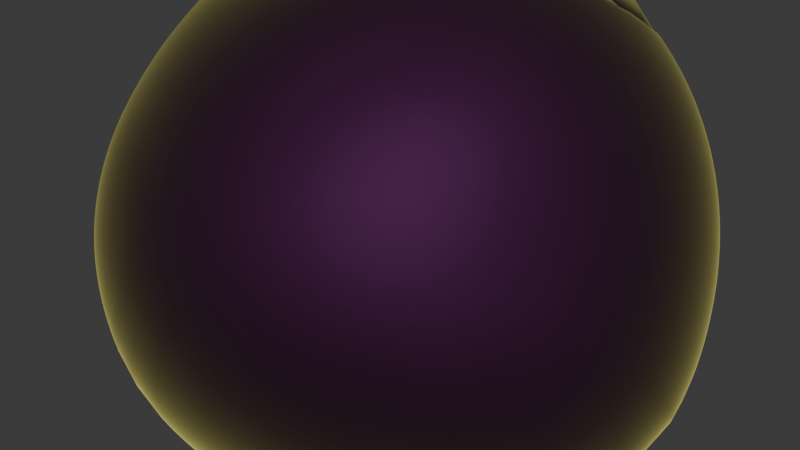 # Source: Flerovium.blend  (saved by Blender 5.0.119; exported with 4.5.12 LTS)
import bpy
from mathutils import Matrix  # noqa: F401  (used for matrix-valued properties, if any)

bpy.ops.wm.read_factory_settings(use_empty=True)
scene = bpy.context.scene
scene.name = 'Scene'

# ---- collections
col_collection = bpy.data.collections.new('Collection'); scene.collection.children.link(col_collection)

# ---- materials (node trees are filled in below, after node groups)
mat_material_001 = bpy.data.materials.new('Material.001')
mat_material_002 = bpy.data.materials.new('Material.002')

# ---- material node trees
mat_material_001.use_nodes = True; mat_material_001.node_tree.nodes.clear()
_N = mat_material_001.node_tree.nodes; _L = mat_material_001.node_tree.links
n0 = _N.new('ShaderNodeBsdfPrincipled'); n0.name = 'Principled BSDF'; n0.location = (-200, 100)
n0.inputs[0].default_value = (0.05683, 0.01254, 0.05744, 1.0)
n0.inputs[1].default_value = 1.0
n0.inputs[2].default_value = 0.6739
n0.inputs[24].default_value = 0.5
n0.inputs[25].default_value = 0.4565
n0.inputs[26].default_value = (0.7601, 0.733, 0.1812, 1.0)
n1 = _N.new('ShaderNodeOutputMaterial'); n1.name = 'Material Output'; n1.location = (200, 100)
_L.new(n0.outputs[0], n1.inputs[0])
n1.is_active_output = True
mat_material_002.use_nodes = True; mat_material_002.node_tree.nodes.clear()
_N = mat_material_002.node_tree.nodes; _L = mat_material_002.node_tree.links
n0 = _N.new('ShaderNodeOutputMaterial'); n0.name = 'Material Output'; n0.location = (200, 100)
n1 = _N.new('ShaderNodeBsdfAnisotropic'); n1.name = 'Glossy BSDF'; n1.location = (-200, 100)
n1.inputs[0].default_value = (1.0, 1.0, 1.0, 1.0)
_L.new(n1.outputs[0], n0.inputs[0])
n0.is_active_output = True

# ---- world
world_world = bpy.data.worlds.new('World'); scene.world = world_world
world_world.use_nodes = True; world_world.node_tree.nodes.clear()
_N = world_world.node_tree.nodes; _L = world_world.node_tree.links
n0 = _N.new('ShaderNodeOutputWorld'); n0.name = 'World Output'; n0.location = (200, 100)
n1 = _N.new('ShaderNodeBackground'); n1.name = 'Background'; n1.location = (-200, 100)
n1.inputs[0].default_value = (0.05088, 0.05088, 0.05088, 1.0)
_L.new(n1.outputs[0], n0.inputs[0])
n0.is_active_output = True
world_world.color = (0.05088, 0.05088, 0.05088)
world_world.sun_shadow_jitter_overblur = 0.0

# ---- meshes
me_rock = bpy.data.meshes.new('rock')
me_rock.from_pydata([(0.0, 0.0, 0.4227), (0.5, -0.5, -0.4212), (0.5, 0.5, -0.4228), (-0.5, 0.5, -0.422), (-0.5, -0.5, -0.4228), (0.0, -0.3333, 0.0004111), (0.3333, 0.0, 0.0002107), (0.0, 0.3333, -0.01041), (-0.3333, 0.0, -0.002527), (0.0, 0.0, -0.4231)], [], [(0, 1, 6), (0, 6, 2), (0, 2, 7), (0, 7, 3), (0, 3, 8), (0, 8, 4), (0, 4, 5), (0, 5, 1), (1, 9, 2), (2, 9, 3), (3, 9, 4), (4, 9, 1), (1, 2, 6), (2, 3, 7), (3, 4, 8), (4, 1, 5)])
me_rock.polygons.foreach_set('use_smooth', [True] * 16)
_k = {(0, 7): 0.30371, (2, 7): 0.56001, (0, 3): 0.58306, (3, 8): 0.43726, (4, 5): 0.72879, (1, 2): 0.63622, (2, 3): 0.6968, (3, 4): 0.24337}
me_rock.attributes.new('crease_edge', 'FLOAT', 'EDGE').data.foreach_set('value', [_k.get((min(e.vertices), max(e.vertices)), 0.0) for e in me_rock.edges])
me_rock.materials.append(mat_material_001)
me_rock.update()
me_text = bpy.data.meshes.new('Text')
me_text.from_pydata([(0.623, 0.682, 0.0), (0.534, 0.682, 0.0), (0.534, 0.0, 0.0), (0.623, 0.0, 0.0), (0.44, 0.682, 0.0), (0.076, 0.682, 0.0), (0.076, 0.0, 0.0), (0.174, 0.0, 0.0), (0.174, 0.317, 0.0), (0.44, 0.317, 0.0), (0.44, 0.405, 0.0), (0.174, 0.405, 0.0), (0.174, 0.594, 0.0), (0.44, 0.594, 0.0), (0.623, 0.682, 0.6117), (0.534, 0.682, 0.6117), (0.534, 0.0, 0.6117), (0.623, 0.0, 0.6117), (0.44, 0.682, 0.6117), (0.076, 0.682, 0.6117), (0.076, 0.0, 0.6117), (0.174, 0.0, 0.6117), (0.174, 0.317, 0.6117), (0.44, 0.317, 0.6117), (0.44, 0.405, 0.6117), (0.174, 0.405, 0.6117), (0.174, 0.594, 0.6117), (0.44, 0.594, 0.6117)], [], [(2, 1, 0), (2, 0, 3), (6, 5, 12), (12, 5, 4), (12, 4, 13), (6, 12, 11), (6, 11, 8), (8, 11, 10), (8, 10, 9), (6, 8, 7), (16, 14, 15), (16, 17, 14), (20, 26, 19), (26, 18, 19), (26, 27, 18), (20, 25, 26), (20, 22, 25), (22, 24, 25), (22, 23, 24), (20, 21, 22), (4, 5, 19, 18), (0, 1, 15, 14), (10, 11, 25, 24), (12, 13, 27, 26), (2, 3, 17, 16), (8, 9, 23, 22), (13, 4, 18, 27), (3, 0, 14, 17), (9, 10, 24, 23), (5, 6, 20, 19), (6, 7, 21, 20), (11, 12, 26, 25), (7, 8, 22, 21), (1, 2, 16, 15)])
_uv = me_text.uv_layers.new(name='UVMap')
_uv.uv.foreach_set('vector', [0.6667, 0.0, 0.3333, 0.0, 0.0, 0.0, 0.6667, 0.0, 0.0, 0.0, 1.0, 0.0, 0.2222, 0.0, 0.1111, 0.0, 0.8889, 0.0, 0.8889, 0.0, 0.1111, 0.0, 0.0, 0.0, 0.8889, 0.0, 0.0, 0.0, 1.0, 0.0, 0.2222, 0.0, 0.8889, 0.0, 0.7778, 0.0, 0.2222, 0.0, 0.7778, 0.0, 0.4444, 0.0, 0.4444, 0.0, 0.7778, 0.0, 0.6667, 0.0, 0.4444, 0.0, 0.6667, 0.0, 0.5556, 0.0, 0.2222, 0.0, 0.4444, 0.0, 0.3333, 0.0, 0.6667, 0.0, 0.0, 0.0, 0.3333, 0.0, 0.6667, 0.0, 1.0, 0.0, 0.0, 0.0, 0.2222, 0.0, 0.8889, 0.0, 0.1111, 0.0, 0.8889, 0.0, 0.0, 0.0, 0.1111, 0.0, 0.8889, 0.0, 1.0, 0.0, 0.0, 0.0, 0.2222, 0.0, 0.7778, 0.0, 0.8889, 0.0, 0.2222, 0.0, 0.4444, 0.0, 0.7778, 0.0, 0.4444, 0.0, 0.6667, 0.0, 0.7778, 0.0, 0.4444, 0.0, 0.5556, 0.0, 0.6667, 0.0, 0.2222, 0.0, 0.3333, 0.0, 0.4444, 0.0, 0.0, 0.0, 0.1111, 0.0, 0.1111, 0.0, 0.0, 0.0, 0.0, 0.0, 0.3333, 0.0, 0.3333, 0.0, 0.0, 0.0, 0.6667, 0.0, 0.7778, 0.0, 0.7778, 0.0, 0.6667, 0.0, 0.8889, 0.0, 1.0, 0.0, 1.0, 0.0, 0.8889, 0.0, 0.6667, 0.0, 1.0, 0.0, 1.0, 0.0, 0.6667, 0.0, 0.4444, 0.0, 0.5556, 0.0, 0.5556, 0.0, 0.4444, 0.0, 1.0, 0.0, 0.0, 0.0, 0.0, 0.0, 1.0, 0.0, 1.0, 0.0, 0.0, 0.0, 0.0, 0.0, 1.0, 0.0, 0.5556, 0.0, 0.6667, 0.0, 0.6667, 0.0, 0.5556, 0.0, 0.1111, 0.0, 0.2222, 0.0, 0.2222, 0.0, 0.1111, 0.0, 0.2222, 0.0, 0.3333, 0.0, 0.3333, 0.0, 0.2222, 0.0, 0.7778, 0.0, 0.8889, 0.0, 0.8889, 0.0, 0.7778, 0.0, 0.3333, 0.0, 0.4444, 0.0, 0.4444, 0.0, 0.3333, 0.0, 0.3333, 0.0, 0.6667, 0.0, 0.6667, 0.0, 0.3333, 0.0])
me_text.materials.append(mat_material_002)
me_text.auto_texspace = False
me_text.update()

# ---- objects
ob_rock = bpy.data.objects.new('rock', me_rock)
ob_text = bpy.data.objects.new('Text', me_text)

# ---- transforms, parenting, visibility, modifiers, constraints
ob_rock.location = (0.0, 0.0, 0.0)
ob_rock.rotation_euler = (-0.7112, -1.164, 2.255)
_m = ob_rock.modifiers.new('Subsurf', 'SUBSURF')
_m.levels = 2
_m.render_levels = 3
_m = ob_rock.modifiers.new('Subsurf.001', 'SUBSURF')
_m.levels = 2
_m.render_levels = 3
_m = ob_rock.modifiers.new('Displace', 'DISPLACE')
_m.mid_level = 0.0
_m.strength = 0.009978
_m = ob_rock.modifiers.new('Displace.001', 'DISPLACE')
_m.mid_level = 0.0
_m.strength = 0.8201
_m = ob_rock.modifiers.new('Displace.002', 'DISPLACE')
_m.strength = 0.05001
_m = ob_rock.modifiers.new('Displace.003', 'DISPLACE')
_m.strength = 0.0253
ob_text.location = (-0.2227, 0.0768, -0.2688)
ob_text.rotation_euler = (1.574, -2.22e-16, -2.228e-16)
ob_text.scale = (0.632, 0.632, 0.632)

# ---- collection membership
col_collection.objects.link(ob_rock)
col_collection.objects.link(ob_text)

# ---- scene / render settings (as saved in the file)
scene.frame_start = 1; scene.frame_end = 250; scene.frame_set(1)
scene.render.engine = 'BLENDER_EEVEE_NEXT'
scene.render.bake_bias = 0.0
scene.render.bake_samples = 0
scene.cycles.sampling_pattern = 'TABULATED_SOBOL'
scene.eevee.use_volume_custom_range = False
bpy.context.view_layer.update()

# ---- added for rendering (the .blend has no active camera and no usable light): camera, sun
cam_auto = bpy.data.cameras.new('AutoCamera')
cam_auto.lens = 50.0
cam_auto.sensor_width = 36.0
cam_auto.clip_end = 1000.0
ob_auto_camera = bpy.data.objects.new('AutoCamera', cam_auto)
scene.collection.objects.link(ob_auto_camera)
ob_auto_camera.location = (2.6875, -3.02511, 2.09661)
ob_auto_camera.rotation_euler = (1.09748, -7.21219e-08, 0.694738)
scene.camera = ob_auto_camera
light_auto_sun = bpy.data.lights.new('AutoSun', 'SUN')
light_auto_sun.energy = 3.0
light_auto_sun.angle = 0.0523599
ob_auto_sun = bpy.data.objects.new('AutoSun', light_auto_sun)
scene.collection.objects.link(ob_auto_sun)
ob_auto_sun.rotation_euler = (0.872665, 0.174533, 0.523599)
bpy.context.view_layer.update()
